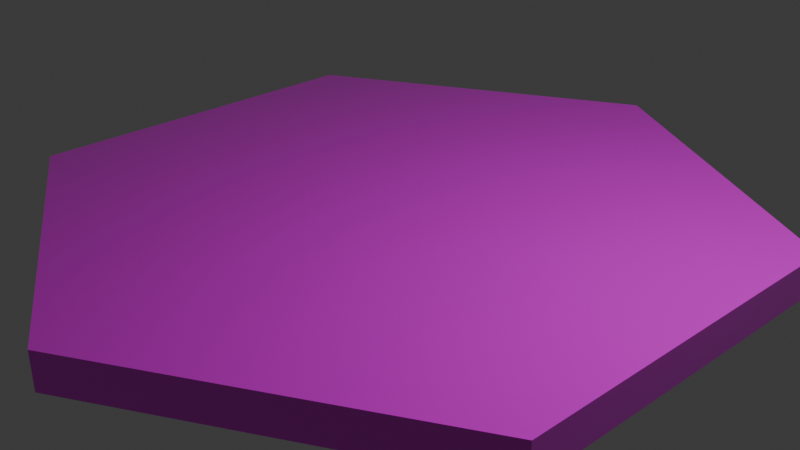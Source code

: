 # Source: untitled.blend  (saved by Blender 4.1.24; exported with 4.5.12 LTS)
import bpy
from mathutils import Matrix  # noqa: F401  (used for matrix-valued properties, if any)

bpy.ops.wm.read_factory_settings(use_empty=True)
scene = bpy.context.scene
scene.name = 'Scene'

# ---- collections
col_collection = bpy.data.collections.new('Collection'); scene.collection.children.link(col_collection)

# ---- images (referenced by path relative to the original .blend; pixels are not part of the script)
import os
ASSET_DIR = os.environ.get("B2B_ASSET_DIR", "")  # directory of the original .blend (textures are referenced by path, not embedded)
HERE = os.path.dirname(os.path.abspath(__file__))  # packed textures are extracted next to this script under _unpacked/

def load_image(name, relpath, width, height, colorspace="sRGB"):
    """Load a texture the original file referenced (path relative to the .blend, or extracted next to this script)."""
    p = next((c for c in (os.path.join(HERE, relpath), os.path.join(ASSET_DIR, relpath)) if relpath and os.path.exists(c)), "")
    if p:
        img = bpy.data.images.load(p, check_existing=True)
        img.name = name
    else:  # same state as the original file: an image datablock whose file is absent (Cycles renders it pink)
        img = bpy.data.images.new(name, width, height)
        img.source = "FILE"
        img.filepath = "//" + (relpath or name)
    img.colorspace_settings.name = colorspace
    return img
img_logo_darkblue_png = load_image('Logo DARKBLUE.png', 'Logo DARKBLUE.png', 1024, 1024, 'sRGB')

# ---- materials (node trees are filled in below, after node groups)
mat_material_001 = bpy.data.materials.new('Material.001')
mat_material_001.use_transparent_shadow = False

# ---- material node trees
mat_material_001.use_nodes = True; mat_material_001.node_tree.nodes.clear()
_N = mat_material_001.node_tree.nodes; _L = mat_material_001.node_tree.links
n0 = _N.new('ShaderNodeBsdfPrincipled'); n0.name = 'Principled BSDF'; n0.location = (10, 300)
n0.inputs[1].default_value = 0.1496
n0.inputs[2].default_value = 0.1102
n0.inputs[19].default_value = 1.0
n0.inputs[20].default_value = 0.0
n1 = _N.new('ShaderNodeOutputMaterial'); n1.name = 'Material Output'; n1.location = (300, 300)
n2 = _N.new('ShaderNodeTexImage'); n2.name = 'Image Texture'; n2.location = (-280, 280)
n2.image = img_logo_darkblue_png
n2.interpolation = 'Closest'
_L.new(n0.outputs[0], n1.inputs[0])
_L.new(n2.outputs[0], n0.inputs[0])
n1.is_active_output = True

# ---- world
world_world = bpy.data.worlds.new('World'); scene.world = world_world
world_world.use_nodes = True; world_world.node_tree.nodes.clear()
_N = world_world.node_tree.nodes; _L = world_world.node_tree.links
n0 = _N.new('ShaderNodeOutputWorld'); n0.name = 'World Output'; n0.location = (300, 300)
n1 = _N.new('ShaderNodeBackground'); n1.name = 'Background'; n1.location = (10, 300)
n1.inputs[0].default_value = (0.05088, 0.05088, 0.05088, 1.0)
_L.new(n1.outputs[0], n0.inputs[0])
n0.is_active_output = True
world_world.color = (0.05088, 0.05088, 0.05088)
world_world.use_sun_shadow = False
world_world.sun_shadow_jitter_overblur = 0.0

# ---- cameras
cam_camera = bpy.data.cameras.new('Camera')
cam_camera.clip_end = 100.0
cam_camera.ortho_scale = 7.314

# ---- lights
light_light = bpy.data.lights.new('Light', 'POINT')
light_light.transmission_factor = 0.0
light_light.energy = 1000.0
light_light.shadow_soft_size = 0.1
light_light.shadow_maximum_resolution = 0.006
light_light.use_absolute_resolution = True

# ---- meshes
me_cylinder = bpy.data.meshes.new('Cylinder')
me_cylinder.from_pydata([(0.0, 4.0, -0.25), (0.0, 4.0, 0.25), (3.464, 2.0, -0.25), (3.464, 2.0, 0.25), (3.464, -2.0, -0.25), (3.464, -2.0, 0.25), (0.0, -4.0, -0.25), (0.0, -4.0, 0.25), (-3.464, -2.0, -0.25), (-3.464, -2.0, 0.25), (-3.464, 2.0, -0.25), (-3.464, 2.0, 0.25)], [], [(0, 1, 3, 2), (2, 3, 5, 4), (4, 5, 7, 6), (6, 7, 9, 8), (3, 1, 11, 9, 7, 5), (8, 9, 11, 10), (10, 11, 1, 0), (0, 2, 4, 6, 8, 10)])
_uv = me_cylinder.uv_layers.new(name='UVMap')
_uv.uv.foreach_set('vector', [0.6283, 0.4894, 0.6305, 0.9377, 0.5057, 0.9856, 0.5031, 0.5, 0.5031, 0.5, 0.5057, 0.9856, 0.4285, 0.7313, 0.4075, 0.5, 0.4075, 0.5, 0.4285, 0.7313, 0.3384, 0.6699, 0.3045, 0.5, 0.3045, 0.5, 0.3384, 0.6699, 0.265, 0.6171, 0.2033, 0.5008, 0.998, 0.7915, 0.4993, 1.002, 0.001153, 0.7903, 0.001666, 0.3668, 0.5017, 0.1564, 0.9987, 0.3665, 0.2033, 0.5008, 0.265, 0.6171, 0.1518, 0.6159, 0.1219, 0.5008, 0.1219, 0.5008, 0.1518, 0.6159, 0.004691, 0.6135, -8.941e-08, 0.5, 0.5123, 0.4743, 0.6425, 0.3869, 0.6425, 0.2242, 0.5057, 0.1669, 0.3622, 0.2254, 0.3638, 0.3917])
me_cylinder.materials.append(mat_material_001)
me_cylinder.update()

# ---- objects
ob_light = bpy.data.objects.new('Light', light_light)
ob_camera = bpy.data.objects.new('Camera', cam_camera)
ob_cylinder = bpy.data.objects.new('Cylinder', me_cylinder)

# ---- transforms, parenting, visibility, modifiers, constraints
ob_light.location = (4.076, 1.005, 5.904)
ob_light.rotation_euler = (0.6503, 0.05522, 1.866)
ob_light.lock_rotations_4d = False
ob_light.empty_display_type = 'ARROWS'
ob_light.color = (0.0, 0.0, 0.0, 0.0)
ob_light.lineart.crease_threshold = 0.0
ob_camera.location = (7.359, -6.926, 4.958)
ob_camera.rotation_euler = (1.109, 0.0, 0.8149)
ob_camera.lock_rotations_4d = False
ob_camera.empty_display_type = 'ARROWS'
ob_camera.color = (0.0, 0.0, 0.0, 0.0)
ob_camera.display_type = 'WIRE'
ob_camera.lineart.crease_threshold = 0.0
ob_cylinder.location = (0.0, 0.0, 0.0)
ob_cylinder.scale = (1.0, 1.0, 0.8077)

# ---- collection membership
col_collection.objects.link(ob_light)
col_collection.objects.link(ob_camera)
col_collection.objects.link(ob_cylinder)

# ---- scene / render settings (as saved in the file)
scene.camera = ob_camera
scene.frame_start = 1; scene.frame_end = 250; scene.frame_set(1)
scene.render.engine = 'BLENDER_EEVEE_NEXT'
scene.cycles.sampling_pattern = 'TABULATED_SOBOL'
scene.eevee.ray_tracing_options.trace_max_roughness = 0.0
bpy.context.view_layer.update()
